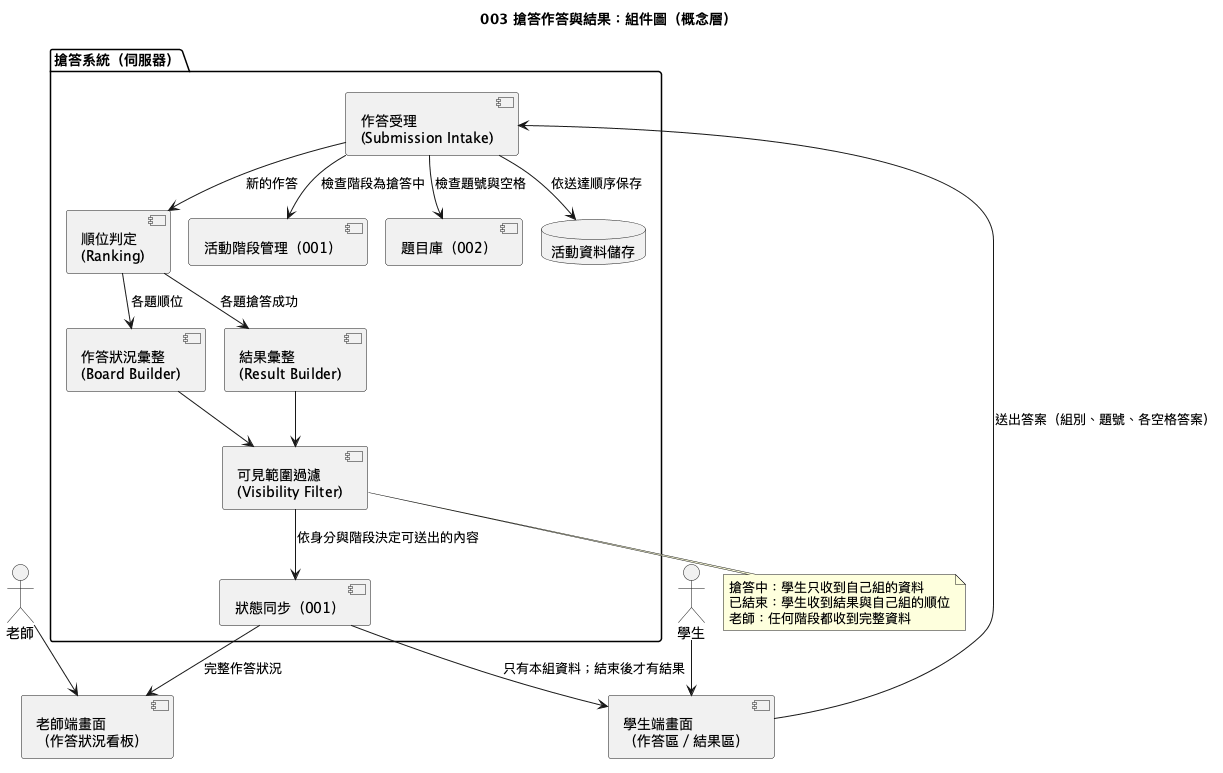

The diagram above was rendered by PlantUML. Its source (embedded in the PNG):
@startuml
!pragma layout smetana
!pragma layout smetana
title 003 搶答作答與結果：組件圖（概念層）

actor 老師
actor 學生
component "老師端畫面\n（作答狀況看板）" as TeacherUI
component "學生端畫面\n（作答區／結果區）" as StudentUI

package "搶答系統（伺服器）" {
  component "作答受理\n(Submission Intake)" as Intake
  component "順位判定\n(Ranking)" as Rank
  component "可見範圍過濾\n(Visibility Filter)" as Filter
  component "作答狀況彙整\n(Board Builder)" as Board
  component "結果彙整\n(Result Builder)" as Result
  component "狀態同步（001）" as Sync
  component "活動階段管理（001）" as Phase
  component "題目庫（002）" as Bank
  database "活動資料儲存" as Store
}

學生 --> StudentUI
老師 --> TeacherUI
StudentUI --> Intake : 送出答案（組別、題號、各空格答案）
Intake --> Phase : 檢查階段為搶答中
Intake --> Bank : 檢查題號與空格
Intake --> Store : 依送達順序保存
Intake --> Rank : 新的作答
Rank --> Board : 各題順位
Rank --> Result : 各題搶答成功
Board --> Filter
Result --> Filter
Filter --> Sync : 依身分與階段決定可送出的內容
Sync --> TeacherUI : 完整作答狀況
Sync --> StudentUI : 只有本組資料；結束後才有結果

note bottom of Filter
  搶答中：學生只收到自己組的資料
  已結束：學生收到結果與自己組的順位
  老師：任何階段都收到完整資料
end note
@enduml